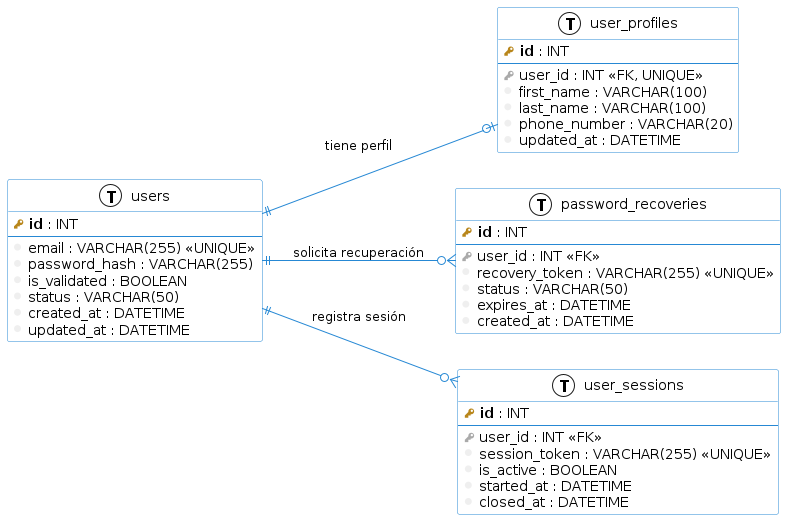

The diagram above was rendered by PlantUML. Its source (embedded in the PNG):
@startuml
!define primary_key(x) <b><color:#b8861b><&key></color> x</b>
!define foreign_key(x) <color:#aaaaaa><&key></color> x
!define column(x) <color:#efefef><&media-record></color> x
!define table(x) entity x << (T, white) >>

left to right direction
skinparam roundcorner 5
skinparam shadowing false
skinparam class {
    BackgroundColor White
    ArrowColor #2688d4
    BorderColor #2688d4
}

table(users) {
    primary_key(id) : INT
    --
    column(email) : VARCHAR(255) <<UNIQUE>>
    column(password_hash) : VARCHAR(255)
    column(is_validated) : BOOLEAN
    column(status) : VARCHAR(50)
    column(created_at) : DATETIME
    column(updated_at) : DATETIME
}

table(user_profiles) {
    primary_key(id) : INT
    --
    foreign_key(user_id) : INT <<FK, UNIQUE>>
    column(first_name) : VARCHAR(100)
    column(last_name) : VARCHAR(100)
    column(phone_number) : VARCHAR(20)
    column(updated_at) : DATETIME
}

table(password_recoveries) {
    primary_key(id) : INT
    --
    foreign_key(user_id) : INT <<FK>>
    column(recovery_token) : VARCHAR(255) <<UNIQUE>>
    column(status) : VARCHAR(50)
    column(expires_at) : DATETIME
    column(created_at) : DATETIME
}

table(user_sessions) {
    primary_key(id) : INT
    --
    foreign_key(user_id) : INT <<FK>>
    column(session_token) : VARCHAR(255) <<UNIQUE>>
    column(is_active) : BOOLEAN
    column(started_at) : DATETIME
    column(closed_at) : DATETIME
}

users ||--o| user_profiles : "tiene perfil"
users ||--o{ password_recoveries : "solicita recuperación"
users ||--o{ user_sessions : "registra sesión"
@enduml